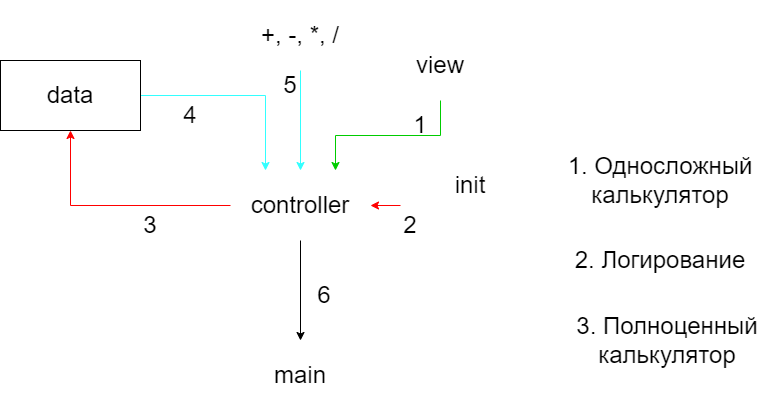

The diagram above was exported from draw.io. Its source (the exported page's mxGraphModel, read from the mxfile embedded in the PNG):
<mxGraphModel dx="1278" dy="547" grid="1" gridSize="10" guides="1" tooltips="1" connect="1" arrows="1" fold="1" page="1" pageScale="1" pageWidth="827" pageHeight="1169" math="0" shadow="0">
  <root>
    <mxCell id="0" />
    <mxCell id="1" parent="0" />
    <mxCell id="WnPmsaisAFTzlSW2onUQ-1" value="&lt;font style=&quot;font-size: 24px;&quot;&gt;main&lt;/font&gt;" style="text;html=1;strokeColor=none;fillColor=none;align=center;verticalAlign=middle;whiteSpace=wrap;rounded=0;" vertex="1" parent="1">
      <mxGeometry x="290" y="400" width="140" height="70" as="geometry" />
    </mxCell>
    <mxCell id="WnPmsaisAFTzlSW2onUQ-8" style="edgeStyle=orthogonalEdgeStyle;rounded=0;orthogonalLoop=1;jettySize=auto;html=1;entryX=0.5;entryY=0;entryDx=0;entryDy=0;fontSize=24;" edge="1" parent="1" source="WnPmsaisAFTzlSW2onUQ-2" target="WnPmsaisAFTzlSW2onUQ-1">
      <mxGeometry relative="1" as="geometry" />
    </mxCell>
    <mxCell id="WnPmsaisAFTzlSW2onUQ-16" style="edgeStyle=orthogonalEdgeStyle;rounded=0;orthogonalLoop=1;jettySize=auto;html=1;fontSize=24;strokeColor=#FF0000;fillColor=#660000;" edge="1" parent="1" source="WnPmsaisAFTzlSW2onUQ-2" target="WnPmsaisAFTzlSW2onUQ-4">
      <mxGeometry relative="1" as="geometry" />
    </mxCell>
    <mxCell id="WnPmsaisAFTzlSW2onUQ-2" value="&lt;font style=&quot;font-size: 24px;&quot;&gt;controller&lt;/font&gt;" style="text;html=1;strokeColor=none;fillColor=none;align=center;verticalAlign=middle;whiteSpace=wrap;rounded=0;" vertex="1" parent="1">
      <mxGeometry x="290" y="230" width="140" height="70" as="geometry" />
    </mxCell>
    <mxCell id="WnPmsaisAFTzlSW2onUQ-17" style="edgeStyle=orthogonalEdgeStyle;rounded=0;orthogonalLoop=1;jettySize=auto;html=1;entryX=0.75;entryY=0;entryDx=0;entryDy=0;fontSize=24;strokeColor=#00CC00;fillColor=#660000;" edge="1" parent="1" source="WnPmsaisAFTzlSW2onUQ-3" target="WnPmsaisAFTzlSW2onUQ-2">
      <mxGeometry relative="1" as="geometry" />
    </mxCell>
    <mxCell id="WnPmsaisAFTzlSW2onUQ-3" value="&lt;font style=&quot;font-size: 24px;&quot;&gt;view&lt;/font&gt;&lt;span style=&quot;color: rgba(0, 0, 0, 0); font-family: monospace; font-size: 0px; text-align: start;&quot;&gt;%3CmxGraphModel%3E%3Croot%3E%3CmxCell%20id%3D%220%22%2F%3E%3CmxCell%20id%3D%221%22%20parent%3D%220%22%2F%3E%3CmxCell%20id%3D%222%22%20value%3D%22%26lt%3Bfont%20style%3D%26quot%3Bfont-size%3A%2024px%3B%26quot%3B%26gt%3Bcontroller%26lt%3B%2Ffont%26gt%3B%22%20style%3D%22text%3Bhtml%3D1%3BstrokeColor%3Dnone%3BfillColor%3Dnone%3Balign%3Dcenter%3BverticalAlign%3Dmiddle%3BwhiteSpace%3Dwrap%3Brounded%3D0%3B%22%20vertex%3D%221%22%20parent%3D%221%22%3E%3CmxGeometry%20x%3D%22480%22%20y%3D%22190%22%20width%3D%22140%22%20height%3D%2270%22%20as%3D%22geometry%22%2F%3E%3C%2FmxCell%3E%3C%2Froot%3E%3C%2FmxGraphModel%3E&lt;/span&gt;" style="text;html=1;strokeColor=none;fillColor=none;align=center;verticalAlign=middle;whiteSpace=wrap;rounded=0;" vertex="1" parent="1">
      <mxGeometry x="430" y="90" width="140" height="70" as="geometry" />
    </mxCell>
    <mxCell id="WnPmsaisAFTzlSW2onUQ-18" style="edgeStyle=orthogonalEdgeStyle;rounded=0;orthogonalLoop=1;jettySize=auto;html=1;entryX=0.25;entryY=0;entryDx=0;entryDy=0;fontSize=24;strokeColor=#33FFFF;fillColor=#660000;" edge="1" parent="1" source="WnPmsaisAFTzlSW2onUQ-4" target="WnPmsaisAFTzlSW2onUQ-2">
      <mxGeometry relative="1" as="geometry" />
    </mxCell>
    <mxCell id="WnPmsaisAFTzlSW2onUQ-4" value="&lt;span style=&quot;font-size: 24px;&quot;&gt;data&lt;/span&gt;" style="text;html=1;strokeColor=#000000;fillColor=none;align=center;verticalAlign=middle;whiteSpace=wrap;rounded=0;" vertex="1" parent="1">
      <mxGeometry x="60" y="120" width="140" height="70" as="geometry" />
    </mxCell>
    <mxCell id="WnPmsaisAFTzlSW2onUQ-19" style="edgeStyle=orthogonalEdgeStyle;rounded=0;orthogonalLoop=1;jettySize=auto;html=1;fontSize=24;strokeColor=#33FFFF;fillColor=#660000;" edge="1" parent="1" source="WnPmsaisAFTzlSW2onUQ-5" target="WnPmsaisAFTzlSW2onUQ-2">
      <mxGeometry relative="1" as="geometry" />
    </mxCell>
    <mxCell id="WnPmsaisAFTzlSW2onUQ-5" value="&lt;span style=&quot;font-size: 24px;&quot;&gt;+, -, *, /&lt;/span&gt;" style="text;html=1;strokeColor=none;fillColor=none;align=center;verticalAlign=middle;whiteSpace=wrap;rounded=0;" vertex="1" parent="1">
      <mxGeometry x="290" y="60" width="140" height="70" as="geometry" />
    </mxCell>
    <mxCell id="WnPmsaisAFTzlSW2onUQ-15" style="edgeStyle=orthogonalEdgeStyle;rounded=0;orthogonalLoop=1;jettySize=auto;html=1;entryX=1;entryY=0.5;entryDx=0;entryDy=0;fontSize=24;fillColor=#660000;strokeColor=#FF0000;" edge="1" parent="1" source="WnPmsaisAFTzlSW2onUQ-6" target="WnPmsaisAFTzlSW2onUQ-2">
      <mxGeometry relative="1" as="geometry">
        <Array as="points">
          <mxPoint x="530" y="265" />
        </Array>
      </mxGeometry>
    </mxCell>
    <mxCell id="WnPmsaisAFTzlSW2onUQ-6" value="&lt;span style=&quot;font-size: 24px;&quot;&gt;init&lt;/span&gt;" style="text;html=1;strokeColor=none;fillColor=none;align=center;verticalAlign=middle;whiteSpace=wrap;rounded=0;" vertex="1" parent="1">
      <mxGeometry x="460" y="210" width="140" height="70" as="geometry" />
    </mxCell>
    <mxCell id="WnPmsaisAFTzlSW2onUQ-9" value="1. Односложный калькулятор" style="text;html=1;strokeColor=none;fillColor=none;align=center;verticalAlign=middle;whiteSpace=wrap;rounded=0;fontSize=24;" vertex="1" parent="1">
      <mxGeometry x="620" y="210" width="200" height="60" as="geometry" />
    </mxCell>
    <mxCell id="WnPmsaisAFTzlSW2onUQ-10" value="2. Логирование" style="text;html=1;strokeColor=none;fillColor=none;align=center;verticalAlign=middle;whiteSpace=wrap;rounded=0;fontSize=24;" vertex="1" parent="1">
      <mxGeometry x="620" y="290" width="200" height="60" as="geometry" />
    </mxCell>
    <mxCell id="WnPmsaisAFTzlSW2onUQ-11" value="3. Полноценный калькулятор" style="text;html=1;strokeColor=none;fillColor=none;align=center;verticalAlign=middle;whiteSpace=wrap;rounded=0;fontSize=24;" vertex="1" parent="1">
      <mxGeometry x="627" y="370" width="200" height="60" as="geometry" />
    </mxCell>
    <mxCell id="WnPmsaisAFTzlSW2onUQ-20" value="1" style="text;html=1;strokeColor=none;fillColor=none;align=center;verticalAlign=middle;whiteSpace=wrap;rounded=0;fontSize=24;" vertex="1" parent="1">
      <mxGeometry x="450" y="170" width="60" height="30" as="geometry" />
    </mxCell>
    <mxCell id="WnPmsaisAFTzlSW2onUQ-21" value="2" style="text;html=1;strokeColor=none;fillColor=none;align=center;verticalAlign=middle;whiteSpace=wrap;rounded=0;fontSize=24;" vertex="1" parent="1">
      <mxGeometry x="440" y="270" width="60" height="30" as="geometry" />
    </mxCell>
    <mxCell id="WnPmsaisAFTzlSW2onUQ-22" value="3" style="text;html=1;strokeColor=none;fillColor=none;align=center;verticalAlign=middle;whiteSpace=wrap;rounded=0;fontSize=24;" vertex="1" parent="1">
      <mxGeometry x="180" y="270" width="60" height="30" as="geometry" />
    </mxCell>
    <mxCell id="WnPmsaisAFTzlSW2onUQ-23" value="4" style="text;html=1;strokeColor=none;fillColor=none;align=center;verticalAlign=middle;whiteSpace=wrap;rounded=0;fontSize=24;" vertex="1" parent="1">
      <mxGeometry x="220" y="160" width="60" height="30" as="geometry" />
    </mxCell>
    <mxCell id="WnPmsaisAFTzlSW2onUQ-24" value="5" style="text;html=1;strokeColor=none;fillColor=none;align=center;verticalAlign=middle;whiteSpace=wrap;rounded=0;fontSize=24;" vertex="1" parent="1">
      <mxGeometry x="320" y="130" width="60" height="30" as="geometry" />
    </mxCell>
    <mxCell id="WnPmsaisAFTzlSW2onUQ-25" value="6" style="text;html=1;strokeColor=none;fillColor=none;align=center;verticalAlign=middle;whiteSpace=wrap;rounded=0;fontSize=24;" vertex="1" parent="1">
      <mxGeometry x="354" y="340" width="60" height="30" as="geometry" />
    </mxCell>
  </root>
</mxGraphModel>